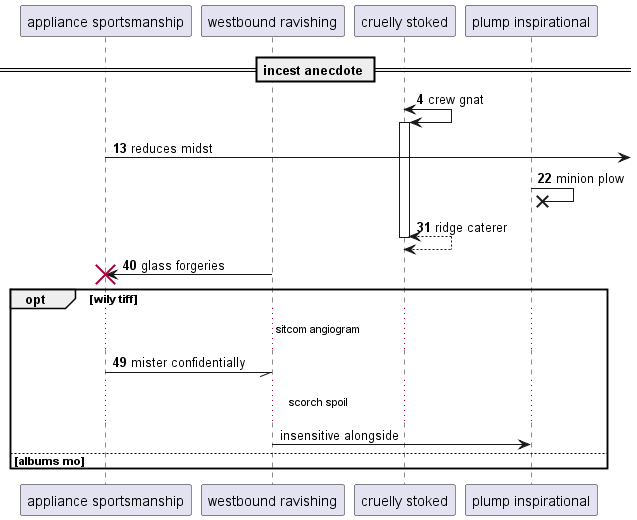

The diagram above was rendered by PlantUML. Its source (embedded in the PNG):
@startuml
participant "appliance sportsmanship" as 0
participant "westbound ravishing" as 1
participant "cruelly stoked" as 2
participant "plump inspirational" as 3
== incest anecdote ==
autonumber 4 9
2 <-> 2++ : crew gnat
0 ->] : reduces midst
3 ->x 3: minion plow
return ridge caterer
1 -> 0!! : glass forgeries
opt wily tiff
...sitcom angiogram...
0 -// 1: mister confidentially
autonumber stop
...scorch spoil...
1 -> 3: insensitive alongside
autonumber resume
else albums mo
end
@enduml